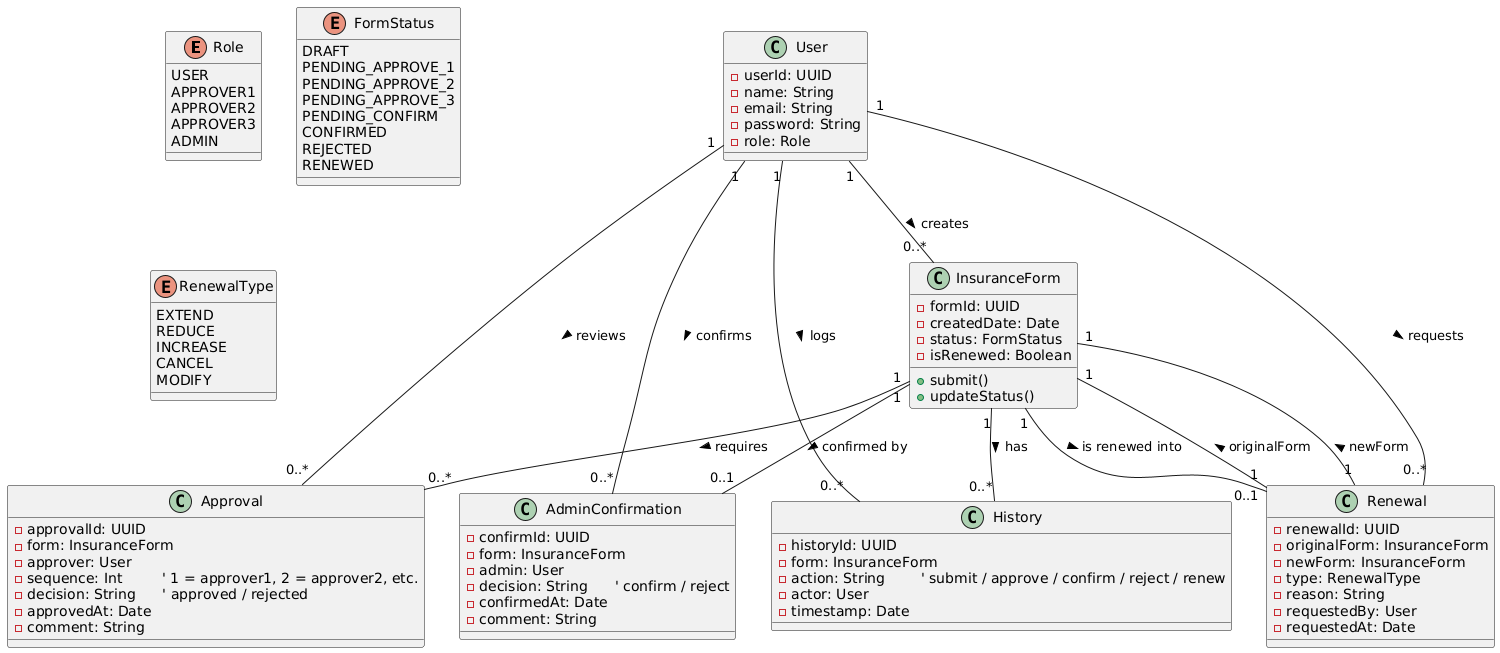

The diagram above was rendered by PlantUML. Its source (embedded in the PNG):
@startuml
'---------------- ENUM ----------------
enum Role {
  USER
  APPROVER1
  APPROVER2
  APPROVER3
  ADMIN
}

enum FormStatus {
  DRAFT
  PENDING_APPROVE_1
  PENDING_APPROVE_2
  PENDING_APPROVE_3
  PENDING_CONFIRM
  CONFIRMED
  REJECTED
  RENEWED
}

enum RenewalType {
  EXTEND
  REDUCE
  INCREASE
  CANCEL
  MODIFY
}

'---------------- CLASSES ----------------

class User {
  - userId: UUID
  - name: String
  - email: String
  - password: String
  - role: Role
}

class InsuranceForm {
  - formId: UUID
  - createdDate: Date
  - status: FormStatus
  - isRenewed: Boolean
  + submit()
  + updateStatus()
}

class Approval {
  - approvalId: UUID
  - form: InsuranceForm
  - approver: User
  - sequence: Int         ' 1 = approver1, 2 = approver2, etc.
  - decision: String      ' approved / rejected
  - approvedAt: Date
  - comment: String
}

class AdminConfirmation {
  - confirmId: UUID
  - form: InsuranceForm
  - admin: User
  - decision: String      ' confirm / reject
  - confirmedAt: Date
  - comment: String
}

class History {
  - historyId: UUID
  - form: InsuranceForm
  - action: String        ' submit / approve / confirm / reject / renew
  - actor: User
  - timestamp: Date
}

class Renewal {
  - renewalId: UUID
  - originalForm: InsuranceForm
  - newForm: InsuranceForm
  - type: RenewalType
  - reason: String
  - requestedBy: User
  - requestedAt: Date
}

'---------------- RELATIONSHIPS ----------------

User "1" -- "0..*" InsuranceForm : creates >
User "1" -- "0..*" Approval : reviews >
User "1" -- "0..*" AdminConfirmation : confirms >
User "1" -- "0..*" Renewal : requests >
User "1" -- "0..*" History : logs >

InsuranceForm "1" -- "0..*" Approval : requires >
InsuranceForm "1" -- "0..1" AdminConfirmation : confirmed by >
InsuranceForm "1" -- "0..*" History : has >
InsuranceForm "1" -- "0..1" Renewal : is renewed into >
Renewal "1" -- "1" InsuranceForm : originalForm >
Renewal "1" -- "1" InsuranceForm : newForm >
@enduml